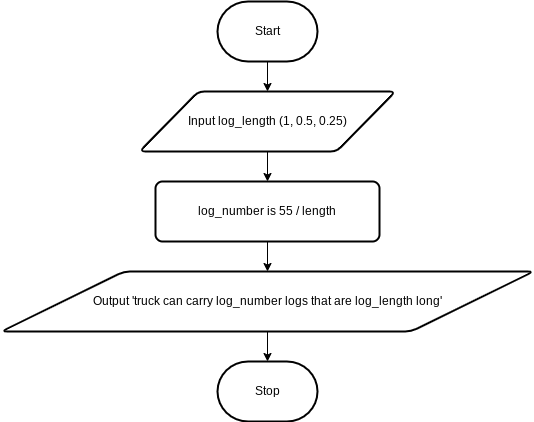

The diagram above was exported from draw.io. Its source (the exported page's mxGraphModel, read from the mxfile embedded in the PNG):
<mxGraphModel dx="1326" dy="658" grid="1" gridSize="10" guides="1" tooltips="1" connect="1" arrows="1" fold="1" page="1" pageScale="1" pageWidth="827" pageHeight="1169" math="0" shadow="0">
  <root>
    <mxCell id="0" />
    <mxCell id="1" parent="0" />
    <mxCell id="6" value="" style="edgeStyle=none;html=1;" edge="1" parent="1" source="2" target="3">
      <mxGeometry relative="1" as="geometry" />
    </mxCell>
    <mxCell id="2" value="Start" style="strokeWidth=2;html=1;shape=mxgraph.flowchart.terminator;whiteSpace=wrap;" vertex="1" parent="1">
      <mxGeometry x="364" y="90" width="100" height="60" as="geometry" />
    </mxCell>
    <mxCell id="7" value="" style="edgeStyle=none;html=1;" edge="1" parent="1" source="3" target="4">
      <mxGeometry relative="1" as="geometry" />
    </mxCell>
    <mxCell id="3" value="Input log_length (1, 0.5, 0.25)" style="shape=parallelogram;html=1;strokeWidth=2;perimeter=parallelogramPerimeter;whiteSpace=wrap;rounded=1;arcSize=12;size=0.23;" vertex="1" parent="1">
      <mxGeometry x="286" y="180" width="256" height="60" as="geometry" />
    </mxCell>
    <mxCell id="8" value="" style="edgeStyle=none;html=1;" edge="1" parent="1" source="4" target="5">
      <mxGeometry relative="1" as="geometry" />
    </mxCell>
    <mxCell id="4" value="log_number is 55 / length" style="rounded=1;whiteSpace=wrap;html=1;absoluteArcSize=1;arcSize=14;strokeWidth=2;" vertex="1" parent="1">
      <mxGeometry x="302" y="270" width="224" height="60" as="geometry" />
    </mxCell>
    <mxCell id="10" value="" style="edgeStyle=none;html=1;" edge="1" parent="1" source="5" target="9">
      <mxGeometry relative="1" as="geometry" />
    </mxCell>
    <mxCell id="5" value="Output 'truck can carry log_number logs that are log_length long'" style="shape=parallelogram;html=1;strokeWidth=2;perimeter=parallelogramPerimeter;whiteSpace=wrap;rounded=1;arcSize=12;size=0.23;" vertex="1" parent="1">
      <mxGeometry x="148" y="360" width="532" height="60" as="geometry" />
    </mxCell>
    <mxCell id="9" value="Stop" style="strokeWidth=2;html=1;shape=mxgraph.flowchart.terminator;whiteSpace=wrap;" vertex="1" parent="1">
      <mxGeometry x="364" y="450" width="100" height="60" as="geometry" />
    </mxCell>
  </root>
</mxGraphModel>